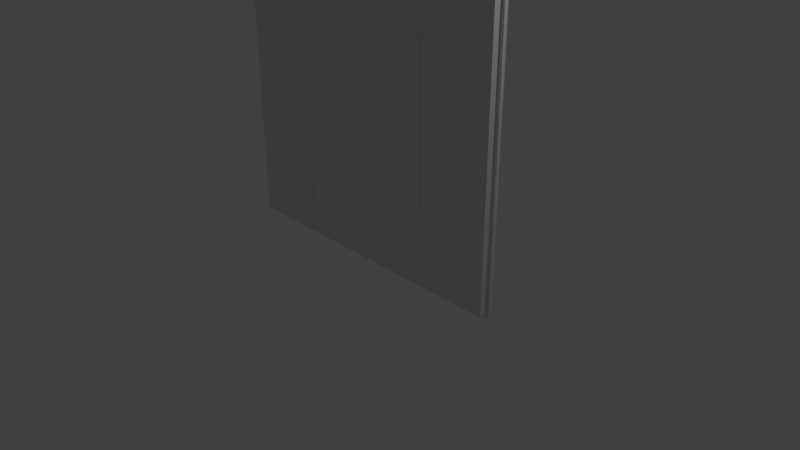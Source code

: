 # Source: Wall_02.blend  (saved by Blender 2.80.54; exported with 4.5.12 LTS)
import bpy
from mathutils import Matrix  # noqa: F401  (used for matrix-valued properties, if any)

bpy.ops.wm.read_factory_settings(use_empty=True)
scene = bpy.context.scene
scene.name = 'Scene'

# ---- collections
col_collection_1 = bpy.data.collections.new('Collection 1'); scene.collection.children.link(col_collection_1)

# ---- materials (node trees are filled in below, after node groups)
mat_wall_02_mat = bpy.data.materials.new('Wall_02_Mat')
mat_wall_02_mat.alpha_threshold = 0.0
mat_wall_02_mat.roughness = 0.5
mat_wall_02_mat.line_color = (0.0, 0.0, 0.0, 1.0)

# ---- material node trees
mat_wall_02_mat.use_nodes = True; mat_wall_02_mat.node_tree.nodes.clear()
_N = mat_wall_02_mat.node_tree.nodes; _L = mat_wall_02_mat.node_tree.links
n0 = _N.new('ShaderNodeOutputMaterial'); n0.name = 'Material Output'; n0.location = (300, 300)
n1 = _N.new('ShaderNodeBsdfDiffuse'); n1.name = 'Diffuse BSDF'; n1.location = (10, 300)
_L.new(n1.outputs[0], n0.inputs[0])
n0.is_active_output = True

# ---- world
world_world = bpy.data.worlds.new('World'); scene.world = world_world
world_world.use_nodes = True; world_world.node_tree.nodes.clear()
_N = world_world.node_tree.nodes; _L = world_world.node_tree.links
n0 = _N.new('ShaderNodeOutputWorld'); n0.name = 'World Output'; n0.location = (300, 300)
n1 = _N.new('ShaderNodeBackground'); n1.name = 'Background'; n1.location = (10, 300)
n1.inputs[0].default_value = (0.05088, 0.05088, 0.05088, 1.0)
_L.new(n1.outputs[0], n0.inputs[0])
n0.is_active_output = True
world_world.color = (0.05088, 0.05088, 0.05088)
world_world.use_sun_shadow = False
world_world.sun_shadow_jitter_overblur = 0.0
world_world.cycles.sampling_method = 'MANUAL'

# ---- cameras
cam_camera = bpy.data.cameras.new('Camera')
cam_camera.clip_end = 100.0
cam_camera.lens = 35.0
cam_camera.sensor_width = 32.0
cam_camera.sensor_height = 18.0
cam_camera.ortho_scale = 7.314
cam_camera.dof.focus_distance = 0.0

# ---- lights
light_lamp = bpy.data.lights.new('Lamp', 'POINT')
light_lamp.transmission_factor = 0.0
light_lamp.cutoff_distance = 30.0
light_lamp.energy = 100.0
light_lamp.shadow_buffer_clip_start = 1.001
light_lamp.shadow_soft_size = 0.1
light_lamp.shadow_maximum_resolution = 0.006
light_lamp.use_absolute_resolution = True

# ---- meshes
me_wall_02 = bpy.data.meshes.new('Wall_02')
me_wall_02.from_pydata([(2.0, 4.0, 0.0), (2.0, -2.384e-07, 0.0), (2.0, -1.431e-06, 0.1), (2.04, 4.04, 0.0), (2.04, -0.04, 0.0), (-2.04, -0.04, 0.0), (-2.04, 4.04, 0.0), (-2.1, 1.192e-07, 0.0), (-2.0, 4.0, 0.0), (-2.0, 4.0, 0.1), (-2.0, 1.181e-07, 0.0), (-2.0, 4.768e-07, 0.1), (-2.031, 3.663e-07, 0.09511), (-2.059, 2.666e-07, 0.0809), (-2.081, 1.875e-07, 0.05878), (-2.095, 1.367e-07, 0.0309), (-2.1, 4.0, 0.0), (-2.095, 4.0, 0.0309), (-2.081, 4.0, 0.05878), (-2.059, 4.0, 0.0809), (-2.031, 4.0, 0.09511), (-2.0, 9.483e-07, -0.1), (-2.095, 1.187e-06, -0.0309), (-2.081, 1.068e-06, -0.05878), (-2.059, 1.068e-06, -0.0809), (-2.031, 9.483e-07, -0.09511), (-2.0, 4.0, -0.1), (-2.031, 4.0, -0.09511), (-2.059, 4.0, -0.0809), (-2.081, 4.0, -0.05878), (-2.095, 4.0, -0.0309), (-1.985, 9.514e-07, -0.07818), (-1.985, 4.0, -0.07818), (-2.005, 4.002, -0.0006014), (-2.005, 4.002, 0.0894), (-2.095, 4.002, -0.0006014), (-2.09, 4.002, 0.02721), (-2.078, 4.002, 0.0523), (-2.058, 4.002, 0.07221), (-2.033, 4.002, 0.08499), (-2.005, 4.002, -0.0906), (-2.033, 4.002, -0.0862), (-2.058, 4.002, -0.07341), (-2.078, 4.002, -0.0535), (-2.09, 4.002, -0.02841), (-1.991, 4.002, -0.07096), (-2.095, -0.002, -0.0006014), (-2.005, -0.002, -0.0006014), (-2.005, -0.002, 0.0894), (-2.033, -0.002, 0.08499), (-2.058, -0.002, 0.07221), (-2.078, -0.002, 0.0523), (-2.09, -0.002, 0.02721), (-2.005, -0.002, -0.0906), (-2.09, -0.001999, -0.02841), (-2.078, -0.002, -0.0535), (-2.058, -0.002, -0.07341), (-2.033, -0.002, -0.0862), (-1.991, -0.002, -0.07096), (1.0, 4.0, 0.0), (5.364e-07, 4.0, 0.0), (-1.0, 4.0, 0.0), (1.0, -1.493e-07, 0.0), (0.0, -6.015e-08, 0.0), (-1.0, 2.899e-08, 0.0), (1.0, 4.0, 0.1), (8.345e-07, 4.0, 0.1), (-1.0, 4.0, 0.1), (1.02, 4.04, 0.0), (4.768e-07, 4.04, 0.0), (-1.02, 4.04, 0.0), (1.02, -0.04, 0.0), (-1.192e-07, -0.04, 0.0), (-1.02, -0.04, 0.0), (1.0, -9.537e-07, 0.1), (-1.0, -2.842e-13, 0.1), (2.0, 3.0, 0.0), (2.0, 2.0, 0.0), (2.0, 1.0, 0.0), (-2.1, 1.0, 0.0), (-2.1, 2.0, 0.0), (-2.1, 3.0, 0.0), (2.0, 1.0, 0.1), (2.04, 3.02, 0.0), (2.04, 2.0, 0.0), (2.04, 0.98, 0.0), (-2.0, 2.0, 0.1), (-2.0, 3.0, 0.1), (-2.031, 3.0, 0.09511), (-2.031, 2.0, 0.09511), (-2.031, 1.0, 0.09511), (-2.059, 3.0, 0.0809), (-2.059, 2.0, 0.0809), (-2.059, 1.0, 0.0809), (-2.081, 3.0, 0.05878), (-2.081, 2.0, 0.05878), (-2.081, 1.0, 0.05878), (-2.095, 3.0, 0.0309), (-2.095, 2.0, 0.0309), (-2.095, 1.0, 0.0309), (-2.0, 1.0, -0.1), (-2.0, 2.0, -0.1), (-2.0, 3.0, -0.1), (-2.095, 3.0, -0.0309), (-2.095, 2.0, -0.0309), (-2.095, 1.0, -0.0309), (-2.081, 3.0, -0.05878), (-2.081, 2.0, -0.05878), (-2.081, 1.0, -0.05878), (-2.059, 3.0, -0.0809), (-2.059, 2.0, -0.0809), (-2.059, 1.0, -0.0809), (-2.031, 3.0, -0.09511), (-2.031, 2.0, -0.09511), (-2.031, 1.0, -0.09511), (-1.985, 1.0, -0.07818), (-1.985, 2.0, -0.07818), (-1.985, 3.0, -0.07818), (1.0, 3.0, 0.1), (1.0, 2.0, 0.1), (4.47e-07, 3.0, 0.1), (5.96e-08, 2.0, 0.1), (-1.0, 3.0, 0.1), (-1.0, 2.0, 0.1), (-1.0, 1.0, 0.1), (-1.0, 4.368e-10, 0.11), (-1.0, 1.0, 0.11), (-2.0, 1.0, 0.1), (1.0, 3.0, 0.11), (1.0, 2.0, 0.11), (4.47e-07, 3.0, 0.11), (5.96e-08, 2.0, 0.11), (2.0, 4.0, 0.1), (1.0, 4.0, 0.09), (2.0, 3.0, 0.1), (2.0, 2.0, 0.1), (1.0, 3.0, 0.09), (1.0, 2.0, 0.09), (1.0, 1.0, 0.09), (-1.0, 3.0, 0.09), (-1.0, 2.0, 0.09), (-9.537e-07, -7.153e-07, 0.1), (-6.557e-07, 1.0, 0.1), (1.0, 1.0, 0.1), (-0.1858, 3.814, 0.1017), (-0.8142, 3.814, 0.1017), (-0.8142, 3.186, 0.1017), (-0.1858, 3.186, 0.1017), (-0.5, 4.0, 0.1), (6.407e-07, 3.5, 0.1), (-1.0, 3.5, 0.1), (-0.5, 3.0, 0.1), (-0.5, 3.95, 0.1), (-0.05, 3.5, 0.1), (-0.95, 3.5, 0.1), (-0.1947, 3.195, 0.09166), (-0.05, 3.95, 0.1), (-0.95, 3.95, 0.1), (-0.95, 3.05, 0.1), (-0.05, 3.05, 0.1), (-0.06276, 3.5, 0.09002), (-0.5, 3.05, 0.1), (-0.8053, 3.805, 0.09166), (-0.5, 3.937, 0.09002), (0.8142, 0.8142, 0.1017), (-0.9372, 3.5, 0.09002), (-0.8053, 3.195, 0.09166), (-0.1947, 3.805, 0.09166), (-0.5, 3.5, 0.09002), (-0.5, 3.063, 0.09002), (0.1858, 0.8142, 0.1017), (0.1858, 0.1858, 0.1017), (0.8142, 0.1858, 0.1017), (0.5, 1.0, 0.1), (1.0, 0.5, 0.1), (-8.345e-07, 0.5, 0.1), (0.5, -7.153e-07, 0.1), (0.5, 0.95, 0.1), (0.95, 0.5, 0.1), (0.05, 0.5, 0.1), (0.8053, 0.1947, 0.09166), (0.95, 0.95, 0.1), (0.05, 0.95, 0.1), (0.05, 0.05, 0.1), (0.95, 0.05, 0.1), (0.9372, 0.5, 0.09002), (0.5, 0.05, 0.1), (0.1947, 0.8053, 0.09166), (0.5, 0.9372, 0.09002), (0.06276, 0.5, 0.09002), (0.1947, 0.1947, 0.09166), (0.8053, 0.8053, 0.09166), (0.5, 0.5, 0.09002), (0.5, 0.06276, 0.09002), (2.04, 4.04, -0.05), (2.04, -0.04, -0.05), (-2.04, -0.04, -0.05), (-2.04, 4.04, -0.05)], [], [(120, 121, 131, 130), (78, 82, 2, 1), (64, 75, 11, 10), (67, 61, 8, 9), (64, 10, 5, 73), (59, 0, 3, 68), (78, 1, 4, 85), (87, 9, 20, 88), (88, 20, 19, 91), (91, 19, 18, 94), (94, 18, 17, 97), (97, 17, 16, 81), (81, 16, 30, 103), (103, 30, 29, 106), (106, 29, 28, 109), (109, 28, 27, 112), (112, 27, 26, 102), (102, 26, 32, 117), (16, 17, 36, 35), (29, 30, 44, 43), (30, 16, 35, 44), (9, 8, 33, 34), (26, 27, 41, 40), (17, 18, 37, 36), (18, 19, 38, 37), (32, 26, 40, 45), (20, 9, 34, 39), (19, 20, 39, 38), (27, 28, 42, 41), (28, 29, 43, 42), (7, 22, 54, 46), (14, 15, 52, 51), (10, 11, 48, 47), (13, 14, 51, 50), (12, 13, 50, 49), (24, 25, 57, 56), (23, 24, 56, 55), (25, 21, 53, 57), (11, 12, 49, 48), (22, 23, 55, 54), (21, 31, 58, 53), (15, 7, 46, 52), (8, 61, 70, 6), (61, 60, 69, 70), (60, 59, 68, 69), (1, 62, 71, 4), (62, 63, 72, 71), (63, 64, 73, 72), (132, 0, 59, 65), (65, 59, 60, 66), (66, 60, 61, 67, 148), (1, 2, 74, 62), (62, 74, 141, 63), (63, 141, 75, 64), (82, 143, 74, 2), (178, 181, 164), (142, 124, 75, 141), (161, 147, 155, 169), (120, 151, 122, 123, 121), (121, 123, 124, 142), (65, 66, 149, 120, 118), (124, 127, 126), (119, 121, 142, 143), (65, 118, 136, 133), (134, 118, 119, 135), (143, 82, 138), (21, 100, 115, 31), (100, 101, 116, 115), (101, 102, 117, 116), (25, 114, 100, 21), (114, 113, 101, 100), (113, 112, 102, 101), (24, 111, 114, 25), (111, 110, 113, 114), (110, 109, 112, 113), (23, 108, 111, 24), (108, 107, 110, 111), (107, 106, 109, 110), (22, 105, 108, 23), (105, 104, 107, 108), (104, 103, 106, 107), (7, 79, 105, 22), (79, 80, 104, 105), (80, 81, 103, 104), (15, 99, 79, 7), (99, 98, 80, 79), (98, 97, 81, 80), (14, 96, 99, 15), (96, 95, 98, 99), (95, 94, 97, 98), (13, 93, 96, 14), (93, 92, 95, 96), (92, 91, 94, 95), (12, 90, 93, 13), (90, 89, 92, 93), (89, 88, 91, 92), (11, 127, 90, 12), (127, 86, 89, 90), (86, 87, 88, 89), (0, 76, 83, 3), (76, 77, 84, 83), (77, 78, 85, 84), (0, 132, 134, 76), (76, 134, 135, 77), (77, 135, 82, 78), (67, 9, 87, 122, 150), (123, 86, 127, 124), (126, 127, 11, 125), (128, 130, 131, 129), (121, 119, 129, 131), (75, 124, 126, 125), (11, 75, 125), (118, 120, 130, 128), (119, 118, 128, 129), (132, 133, 136, 134), (139, 87, 86, 140), (86, 123, 140), (123, 122, 139, 140), (118, 134, 136), (119, 143, 138, 137), (135, 119, 137), (122, 87, 139), (132, 65, 133), (186, 184, 172), (179, 183, 171), (177, 182, 170), (186, 172, 180, 193), (152, 157, 145), (154, 158, 146), (161, 159, 147), (153, 156, 144), (135, 137, 138, 82), (159, 153, 147), (120, 149, 153, 159), (149, 66, 156, 153), (158, 161, 146), (122, 151, 161, 158), (151, 120, 159, 161), (157, 154, 145), (67, 150, 154, 157), (150, 122, 158, 154), (156, 152, 144), (66, 148, 152, 156), (148, 67, 157, 152), (153, 144, 167, 160), (147, 153, 160, 155), (146, 161, 169, 166), (168, 165, 166, 169), (160, 168, 169, 155), (167, 163, 168, 160), (163, 162, 165, 168), (154, 146, 166, 165), (145, 154, 165, 162), (152, 145, 162, 163), (144, 152, 163, 167), (184, 178, 172), (74, 174, 178, 184), (174, 143, 181, 178), (183, 186, 171), (141, 176, 186, 183), (176, 74, 184, 186), (182, 179, 170), (142, 175, 179, 182), (175, 141, 183, 179), (181, 177, 164), (143, 173, 177, 181), (173, 142, 182, 177), (178, 164, 191, 185), (172, 178, 185, 180), (171, 186, 193, 190), (192, 189, 190, 193), (185, 192, 193, 180), (191, 188, 192, 185), (188, 187, 189, 192), (179, 171, 190, 189), (170, 179, 189, 187), (177, 170, 187, 188), (164, 177, 188, 191), (72, 73, 196, 195), (6, 70, 197), (70, 69, 194, 197), (83, 84, 195, 194), (4, 71, 195), (73, 5, 196), (84, 85, 195), (68, 3, 194), (71, 72, 195), (69, 68, 194), (85, 4, 195), (3, 83, 194), (197, 194, 195, 196)])
_uv = me_wall_02.uv_layers.new(name='UVMap')
_uv.uv.foreach_set('vector', [0.4262, 0.7584, 0.4262, 0.879, 0.425, 0.879, 0.425, 0.7584, 0.8564, 0.8645, 0.8686, 0.8645, 0.8686, 0.9851, 0.8564, 0.9851, 0.784, 0.6351, 0.7718, 0.6354, 0.7688, 0.5151, 0.7809, 0.5148, 0.8034, 0.8637, 0.8155, 0.864, 0.8125, 0.9843, 0.8004, 0.9841, 0.3728, 0.4907, 0.4943, 0.4907, 0.4991, 0.4955, 0.3753, 0.4955, 0.1299, 0.00844, 0.008503, 0.00844, 0.003645, 0.003617, 0.1275, 0.003617, 0.008503, 0.3702, 0.008503, 0.4907, 0.003645, 0.4955, 0.003645, 0.3726, 0.01086, 0.8645, 0.01086, 0.9851, 0.007089, 0.9851, 0.007089, 0.8645, 0.007089, 0.8645, 0.007089, 0.9851, 0.003645, 0.9851, 0.003645, 0.8645, 0.8319, 0.6233, 0.8319, 0.5028, 0.835, 0.5028, 0.835, 0.6233, 0.835, 0.6233, 0.835, 0.5028, 0.8385, 0.5028, 0.8385, 0.6233, 0.8385, 0.6233, 0.8385, 0.5028, 0.8424, 0.5028, 0.8424, 0.6233, 0.8424, 0.6233, 0.8424, 0.5028, 0.846, 0.5028, 0.846, 0.6233, 0.846, 0.6233, 0.846, 0.5028, 0.8491, 0.5028, 0.8491, 0.6233, 0.8867, 0.8645, 0.8867, 0.9851, 0.8834, 0.9851, 0.8834, 0.8645, 0.8834, 0.8645, 0.8834, 0.9851, 0.8796, 0.9851, 0.8796, 0.8645, 0.8796, 0.8645, 0.8796, 0.9851, 0.8759, 0.9851, 0.8759, 0.8645, 0.9207, 0.6233, 0.9207, 0.5028, 0.9234, 0.5028, 0.9234, 0.6233, 0.8122, 0.9964, 0.8085, 0.9957, 0.8089, 0.9951, 0.8123, 0.9957, 0.8194, 0.9943, 0.816, 0.9959, 0.8157, 0.9953, 0.8188, 0.9938, 0.816, 0.9959, 0.8122, 0.9964, 0.8123, 0.9957, 0.8157, 0.9953, 0.8004, 0.9841, 0.8125, 0.9843, 0.8126, 0.9849, 0.8016, 0.9846, 0.8246, 0.9846, 0.824, 0.9883, 0.8229, 0.9885, 0.8235, 0.9852, 0.8085, 0.9957, 0.8051, 0.9939, 0.8059, 0.9935, 0.8089, 0.9951, 0.8051, 0.9939, 0.8025, 0.9912, 0.8036, 0.9911, 0.8059, 0.9935, 0.822, 0.9827, 0.8246, 0.9846, 0.8235, 0.9852, 0.8211, 0.9835, 0.8009, 0.9878, 0.8004, 0.9841, 0.8016, 0.9846, 0.8021, 0.988, 0.8025, 0.9912, 0.8009, 0.9878, 0.8021, 0.988, 0.8036, 0.9911, 0.824, 0.9883, 0.8221, 0.9917, 0.8212, 0.9915, 0.8229, 0.9885, 0.8221, 0.9917, 0.8194, 0.9943, 0.8188, 0.9938, 0.8212, 0.9915, 0.7806, 0.5028, 0.7844, 0.5033, 0.7841, 0.5039, 0.7807, 0.5034, 0.7735, 0.5052, 0.7769, 0.5035, 0.7773, 0.504, 0.7743, 0.5056, 0.7809, 0.5148, 0.7688, 0.5151, 0.77, 0.5145, 0.781, 0.5143, 0.7709, 0.508, 0.7735, 0.5052, 0.7743, 0.5056, 0.772, 0.5081, 0.7693, 0.5114, 0.7709, 0.508, 0.772, 0.5081, 0.7705, 0.5112, 0.7906, 0.5075, 0.7924, 0.5108, 0.7913, 0.5107, 0.7897, 0.5077, 0.7878, 0.5049, 0.7906, 0.5075, 0.7897, 0.5077, 0.7872, 0.5053, 0.7924, 0.5108, 0.7931, 0.5145, 0.7919, 0.514, 0.7913, 0.5107, 0.7688, 0.5151, 0.7693, 0.5114, 0.7705, 0.5112, 0.77, 0.5145, 0.7844, 0.5033, 0.7878, 0.5049, 0.7872, 0.5053, 0.7841, 0.5039, 0.7931, 0.5145, 0.7905, 0.5164, 0.7896, 0.5157, 0.7919, 0.514, 0.7769, 0.5035, 0.7806, 0.5028, 0.7807, 0.5034, 0.7773, 0.504, 0.4943, 0.00844, 0.3728, 0.00844, 0.3753, 0.003617, 0.4991, 0.003617, 0.3728, 0.00844, 0.2514, 0.00844, 0.2514, 0.003617, 0.3753, 0.003617, 0.2514, 0.00844, 0.1299, 0.00844, 0.1275, 0.003617, 0.2514, 0.003617, 0.008503, 0.4907, 0.1299, 0.4907, 0.1275, 0.4955, 0.003645, 0.4955, 0.1299, 0.4907, 0.2514, 0.4907, 0.2514, 0.4955, 0.1275, 0.4955, 0.2514, 0.4907, 0.3728, 0.4907, 0.3753, 0.4955, 0.2514, 0.4955, 0.8125, 0.5028, 0.8246, 0.5031, 0.8216, 0.6234, 0.8095, 0.6231, 0.8095, 0.6231, 0.8216, 0.6234, 0.8186, 0.7437, 0.8064, 0.7434, 0.8064, 0.7434, 0.8186, 0.7437, 0.8155, 0.864, 0.8034, 0.8637, 0.8049, 0.8036, 0.7931, 0.9961, 0.7809, 0.9964, 0.7779, 0.8761, 0.79, 0.8758, 0.79, 0.8758, 0.7779, 0.8761, 0.7748, 0.7557, 0.787, 0.7554, 0.787, 0.7554, 0.7748, 0.7557, 0.7718, 0.6354, 0.784, 0.6351, 0.64, 0.5028, 0.7615, 0.5028, 0.7615, 0.6233, 0.64, 0.6233, 0.646, 0.6909, 0.646, 0.6366, 0.6625, 0.653, 0.2537, 0.6233, 0.1323, 0.6233, 0.1323, 0.5028, 0.2537, 0.5028, 0.193, 0.8705, 0.2312, 0.8869, 0.2301, 0.888, 0.193, 0.8721, 0.2537, 0.8645, 0.193, 0.8645, 0.1323, 0.8645, 0.1323, 0.7439, 0.2537, 0.7439, 0.2537, 0.7439, 0.1323, 0.7439, 0.1323, 0.6233, 0.2537, 0.6233, 0.3752, 0.9851, 0.2537, 0.9851, 0.2537, 0.9248, 0.2537, 0.8645, 0.3752, 0.8645, 0.493, 0.8787, 0.4931, 0.7584, 0.4943, 0.8787, 0.3752, 0.7439, 0.2537, 0.7439, 0.2537, 0.6233, 0.3752, 0.6233, 0.3825, 0.879, 0.3825, 0.7584, 0.3837, 0.7584, 0.3837, 0.879, 0.3825, 0.6306, 0.5039, 0.6306, 0.5039, 0.7512, 0.3825, 0.7512, 0.4857, 0.7584, 0.4857, 0.8787, 0.4845, 0.7584, 0.9207, 0.9851, 0.9207, 0.8645, 0.9234, 0.8645, 0.9234, 0.9851, 0.9207, 0.8645, 0.9207, 0.7439, 0.9234, 0.7439, 0.9234, 0.8645, 0.9207, 0.7439, 0.9207, 0.6233, 0.9234, 0.6233, 0.9234, 0.7439, 0.8796, 0.5028, 0.8796, 0.6233, 0.8759, 0.6233, 0.8759, 0.5028, 0.8796, 0.6233, 0.8796, 0.7439, 0.8759, 0.7439, 0.8759, 0.6233, 0.8796, 0.7439, 0.8796, 0.8645, 0.8759, 0.8645, 0.8759, 0.7439, 0.8834, 0.5028, 0.8834, 0.6233, 0.8796, 0.6233, 0.8796, 0.5028, 0.8834, 0.6233, 0.8834, 0.7439, 0.8796, 0.7439, 0.8796, 0.6233, 0.8834, 0.7439, 0.8834, 0.8645, 0.8796, 0.8645, 0.8796, 0.7439, 0.8867, 0.5028, 0.8867, 0.6233, 0.8834, 0.6233, 0.8834, 0.5028, 0.8867, 0.6233, 0.8867, 0.7439, 0.8834, 0.7439, 0.8834, 0.6233, 0.8867, 0.7439, 0.8867, 0.8645, 0.8834, 0.8645, 0.8834, 0.7439, 0.846, 0.9851, 0.846, 0.8645, 0.8491, 0.8645, 0.8491, 0.9851, 0.846, 0.8645, 0.846, 0.7439, 0.8491, 0.7439, 0.8491, 0.8645, 0.846, 0.7439, 0.846, 0.6233, 0.8491, 0.6233, 0.8491, 0.7439, 0.8424, 0.9851, 0.8424, 0.8645, 0.846, 0.8645, 0.846, 0.9851, 0.8424, 0.8645, 0.8424, 0.7439, 0.846, 0.7439, 0.846, 0.8645, 0.8424, 0.7439, 0.8424, 0.6233, 0.846, 0.6233, 0.846, 0.7439, 0.8385, 0.9851, 0.8385, 0.8645, 0.8424, 0.8645, 0.8424, 0.9851, 0.8385, 0.8645, 0.8385, 0.7439, 0.8424, 0.7439, 0.8424, 0.8645, 0.8385, 0.7439, 0.8385, 0.6233, 0.8424, 0.6233, 0.8424, 0.7439, 0.835, 0.9851, 0.835, 0.8645, 0.8385, 0.8645, 0.8385, 0.9851, 0.835, 0.8645, 0.835, 0.7439, 0.8385, 0.7439, 0.8385, 0.8645, 0.835, 0.7439, 0.835, 0.6233, 0.8385, 0.6233, 0.8385, 0.7439, 0.8319, 0.9851, 0.8319, 0.8645, 0.835, 0.8645, 0.835, 0.9851, 0.8319, 0.8645, 0.8319, 0.7439, 0.835, 0.7439, 0.835, 0.8645, 0.8319, 0.7439, 0.8319, 0.6233, 0.835, 0.6233, 0.835, 0.7439, 0.007089, 0.5028, 0.007089, 0.6233, 0.003646, 0.6233, 0.003646, 0.5028, 0.007089, 0.6233, 0.007089, 0.7439, 0.003646, 0.7439, 0.003646, 0.6233, 0.007089, 0.7439, 0.007089, 0.8645, 0.003645, 0.8645, 0.003646, 0.7439, 0.01086, 0.5028, 0.01086, 0.6233, 0.007089, 0.6233, 0.007089, 0.5028, 0.01086, 0.6233, 0.01086, 0.7439, 0.007089, 0.7439, 0.007089, 0.6233, 0.01086, 0.7439, 0.01086, 0.8645, 0.007089, 0.8645, 0.007089, 0.7439, 0.008503, 0.00844, 0.008503, 0.129, 0.003645, 0.1266, 0.003645, 0.003617, 0.008503, 0.129, 0.008503, 0.2496, 0.003645, 0.2496, 0.003645, 0.1266, 0.008503, 0.2496, 0.008503, 0.3702, 0.003645, 0.3726, 0.003645, 0.2496, 0.8564, 0.5028, 0.8686, 0.5028, 0.8686, 0.6233, 0.8564, 0.6233, 0.8564, 0.6233, 0.8686, 0.6233, 0.8686, 0.7439, 0.8564, 0.7439, 0.8564, 0.7439, 0.8686, 0.7439, 0.8686, 0.8645, 0.8564, 0.8645, 0.1323, 0.9851, 0.01086, 0.9851, 0.01086, 0.8645, 0.1323, 0.8645, 0.1323, 0.9248, 0.1323, 0.7439, 0.01086, 0.7439, 0.01086, 0.6233, 0.1323, 0.6233, 0.1323, 0.6233, 0.01086, 0.6233, 0.01086, 0.5028, 0.1323, 0.5028, 0.6327, 0.7512, 0.5112, 0.7512, 0.5112, 0.6306, 0.6327, 0.6306, 0.4517, 0.7584, 0.4517, 0.8787, 0.4505, 0.8787, 0.4505, 0.7584, 0.4092, 0.7584, 0.4092, 0.879, 0.408, 0.879, 0.408, 0.7584, 0.7688, 0.5151, 0.7718, 0.6354, 0.7706, 0.6355, 0.4602, 0.7584, 0.4602, 0.8787, 0.459, 0.8787, 0.459, 0.7584, 0.4007, 0.7584, 0.4007, 0.879, 0.3995, 0.879, 0.3995, 0.7584, 0.3825, 0.5028, 0.504, 0.5028, 0.504, 0.6233, 0.3825, 0.6233, 0.1323, 0.8645, 0.01086, 0.8645, 0.01086, 0.7439, 0.1323, 0.7439, 0.4347, 0.8788, 0.4335, 0.7584, 0.4347, 0.7584, 0.4165, 0.879, 0.4165, 0.7584, 0.4177, 0.7584, 0.4177, 0.879, 0.4675, 0.8787, 0.4676, 0.7584, 0.4687, 0.8787, 0.391, 0.879, 0.391, 0.7584, 0.3922, 0.7584, 0.3922, 0.879, 0.4772, 0.7584, 0.4772, 0.8787, 0.476, 0.8787, 0.4432, 0.7584, 0.442, 0.8788, 0.442, 0.7584, 0.5028, 0.7584, 0.5028, 0.8787, 0.5015, 0.8787, 0.7007, 0.7451, 0.646, 0.7451, 0.6625, 0.7287, 0.7553, 0.6909, 0.7553, 0.7451, 0.7388, 0.7287, 0.7007, 0.6366, 0.7553, 0.6366, 0.7388, 0.653, 0.7007, 0.7451, 0.6625, 0.7287, 0.6636, 0.7277, 0.7007, 0.7436, 0.193, 0.979, 0.1384, 0.979, 0.1549, 0.9627, 0.1384, 0.9248, 0.1384, 0.8705, 0.1549, 0.8869, 0.193, 0.8705, 0.2477, 0.8705, 0.2312, 0.8869, 0.2477, 0.9248, 0.2477, 0.979, 0.2312, 0.9627, 0.6327, 0.6233, 0.5113, 0.6233, 0.5113, 0.5028, 0.6327, 0.5028, 0.2477, 0.8705, 0.2477, 0.9248, 0.2312, 0.8869, 0.2537, 0.8645, 0.2537, 0.9248, 0.2477, 0.9248, 0.2477, 0.8705, 0.2537, 0.9248, 0.2537, 0.9851, 0.2477, 0.979, 0.2477, 0.9248, 0.1384, 0.8705, 0.193, 0.8705, 0.1549, 0.8869, 0.1323, 0.8645, 0.193, 0.8645, 0.193, 0.8705, 0.1384, 0.8705, 0.193, 0.8645, 0.2537, 0.8645, 0.2477, 0.8705, 0.193, 0.8705, 0.1384, 0.979, 0.1384, 0.9248, 0.1549, 0.9627, 0.1323, 0.9851, 0.1323, 0.9248, 0.1384, 0.9248, 0.1384, 0.979, 0.1323, 0.9248, 0.1323, 0.8645, 0.1384, 0.8705, 0.1384, 0.9248, 0.2477, 0.979, 0.193, 0.979, 0.2312, 0.9627, 0.2537, 0.9851, 0.193, 0.9851, 0.193, 0.979, 0.2477, 0.979, 0.193, 0.9851, 0.1323, 0.9851, 0.1384, 0.979, 0.193, 0.979, 0.2477, 0.9248, 0.2312, 0.9627, 0.2301, 0.9616, 0.2461, 0.9248, 0.2312, 0.8869, 0.2477, 0.9248, 0.2461, 0.9248, 0.2301, 0.888, 0.1549, 0.8869, 0.193, 0.8705, 0.193, 0.8721, 0.1559, 0.888, 0.193, 0.9248, 0.1399, 0.9248, 0.1559, 0.888, 0.193, 0.8721, 0.2461, 0.9248, 0.193, 0.9248, 0.193, 0.8721, 0.2301, 0.888, 0.2301, 0.9616, 0.193, 0.9775, 0.193, 0.9248, 0.2461, 0.9248, 0.193, 0.9775, 0.1559, 0.9616, 0.1399, 0.9248, 0.193, 0.9248, 0.1384, 0.9248, 0.1549, 0.8869, 0.1559, 0.888, 0.1399, 0.9248, 0.1549, 0.9627, 0.1384, 0.9248, 0.1399, 0.9248, 0.1559, 0.9616, 0.193, 0.979, 0.1549, 0.9627, 0.1559, 0.9616, 0.193, 0.9775, 0.2312, 0.9627, 0.193, 0.979, 0.193, 0.9775, 0.2301, 0.9616, 0.646, 0.7451, 0.646, 0.6909, 0.6625, 0.7287, 0.64, 0.7512, 0.64, 0.6909, 0.646, 0.6909, 0.646, 0.7451, 0.64, 0.6909, 0.64, 0.6306, 0.646, 0.6366, 0.646, 0.6909, 0.7553, 0.7451, 0.7007, 0.7451, 0.7388, 0.7287, 0.7614, 0.7512, 0.7007, 0.7512, 0.7007, 0.7451, 0.7553, 0.7451, 0.7007, 0.7512, 0.64, 0.7512, 0.646, 0.7451, 0.7007, 0.7451, 0.7553, 0.6366, 0.7553, 0.6909, 0.7388, 0.653, 0.7614, 0.6306, 0.7614, 0.6909, 0.7553, 0.6909, 0.7553, 0.6366, 0.7614, 0.6909, 0.7614, 0.7512, 0.7553, 0.7451, 0.7553, 0.6909, 0.646, 0.6366, 0.7007, 0.6366, 0.6625, 0.653, 0.64, 0.6306, 0.7007, 0.6306, 0.7007, 0.6366, 0.646, 0.6366, 0.7007, 0.6306, 0.7614, 0.6306, 0.7553, 0.6366, 0.7007, 0.6366, 0.646, 0.6909, 0.6625, 0.653, 0.6636, 0.6541, 0.6476, 0.6909, 0.6625, 0.7287, 0.646, 0.6909, 0.6476, 0.6909, 0.6636, 0.7277, 0.7388, 0.7287, 0.7007, 0.7451, 0.7007, 0.7436, 0.7378, 0.7277, 0.7007, 0.6909, 0.7538, 0.6909, 0.7378, 0.7277, 0.7007, 0.7436, 0.6476, 0.6909, 0.7007, 0.6909, 0.7007, 0.7436, 0.6636, 0.7277, 0.6636, 0.6541, 0.7007, 0.6381, 0.7007, 0.6909, 0.6476, 0.6909, 0.7007, 0.6381, 0.7378, 0.6541, 0.7538, 0.6909, 0.7007, 0.6909, 0.7553, 0.6909, 0.7388, 0.7287, 0.7378, 0.7277, 0.7538, 0.6909, 0.7388, 0.653, 0.7553, 0.6909, 0.7538, 0.6909, 0.7378, 0.6541, 0.7007, 0.6366, 0.7388, 0.653, 0.7378, 0.6541, 0.7007, 0.6381, 0.6625, 0.653, 0.7007, 0.6366, 0.7007, 0.6381, 0.6636, 0.6541, 0.894, 0.7483, 0.894, 0.6255, 0.9, 0.5028, 0.9, 0.9938, 0.9073, 0.9938, 0.9073, 0.8711, 0.9134, 0.9938, 0.9073, 0.8711, 0.9073, 0.7483, 0.9134, 0.5028, 0.9134, 0.9938, 0.9903, 0.3726, 0.9903, 0.2496, 0.9964, 0.003617, 0.9964, 0.4955, 0.894, 0.9938, 0.894, 0.8711, 0.9, 0.9938, 0.894, 0.6255, 0.894, 0.5028, 0.9, 0.5028, 0.9903, 0.2496, 0.9903, 0.1266, 0.9964, 0.003617, 0.9073, 0.6255, 0.9073, 0.5028, 0.9134, 0.5028, 0.894, 0.8711, 0.894, 0.7483, 0.9, 0.9938, 0.9073, 0.7483, 0.9073, 0.6255, 0.9134, 0.5028, 0.9903, 0.1266, 0.9903, 0.003617, 0.9964, 0.003617, 0.9903, 0.4955, 0.9903, 0.3726, 0.9964, 0.4955, 0.5064, 0.003617, 0.983, 0.003617, 0.983, 0.4955, 0.5064, 0.4955])
me_wall_02.materials.append(mat_wall_02_mat)
me_wall_02.use_remesh_preserve_volume = False
me_wall_02.use_remesh_preserve_attributes = False
me_wall_02.use_mirror_vertex_groups = False
me_wall_02.update()

# ---- objects
ob_wall_02 = bpy.data.objects.new('Wall_02', me_wall_02)
ob_lamp = bpy.data.objects.new('Lamp', light_lamp)
ob_camera = bpy.data.objects.new('Camera', cam_camera)

# ---- transforms, parenting, visibility, modifiers, constraints
ob_wall_02.location = (0.0, 0.0, 0.0)
ob_wall_02.rotation_euler = (1.571, -0.0, 0.0)
ob_wall_02.lock_rotations_4d = False
ob_wall_02.empty_display_type = 'ARROWS'
ob_wall_02.lineart.crease_threshold = 0.0
ob_lamp.location = (4.076, 1.005, 5.904)
ob_lamp.rotation_euler = (0.6503, 0.05522, 1.866)
ob_lamp.lock_rotations_4d = False
ob_lamp.empty_display_type = 'ARROWS'
ob_lamp.color = (0.0, 0.0, 0.0, 0.0)
ob_lamp.lineart.crease_threshold = 0.0
ob_camera.location = (7.481, -6.508, 5.344)
ob_camera.rotation_euler = (1.109, 0.0, 0.8149)
ob_camera.lock_rotations_4d = False
ob_camera.empty_display_type = 'ARROWS'
ob_camera.color = (0.0, 0.0, 0.0, 0.0)
ob_camera.display_type = 'WIRE'
ob_camera.lineart.crease_threshold = 0.0

# ---- collection membership
col_collection_1.objects.link(ob_wall_02)
col_collection_1.objects.link(ob_lamp)
col_collection_1.objects.link(ob_camera)

# ---- scene / render settings (as saved in the file)
scene.camera = ob_camera
scene.frame_start = 1; scene.frame_end = 250; scene.frame_set(1)
scene.render.engine = 'CYCLES'
scene.render.dither_intensity = 0.0
scene.render.use_border = True
scene.render.use_crop_to_border = True
scene.cycles.samples = 128
scene.cycles.sampling_pattern = 'TABULATED_SOBOL'
scene.cycles.use_adaptive_sampling = False
scene.cycles.use_light_tree = False
scene.cycles.sample_clamp_indirect = 0.0
scene.view_settings.view_transform = 'Standard'
bpy.context.view_layer.update()
